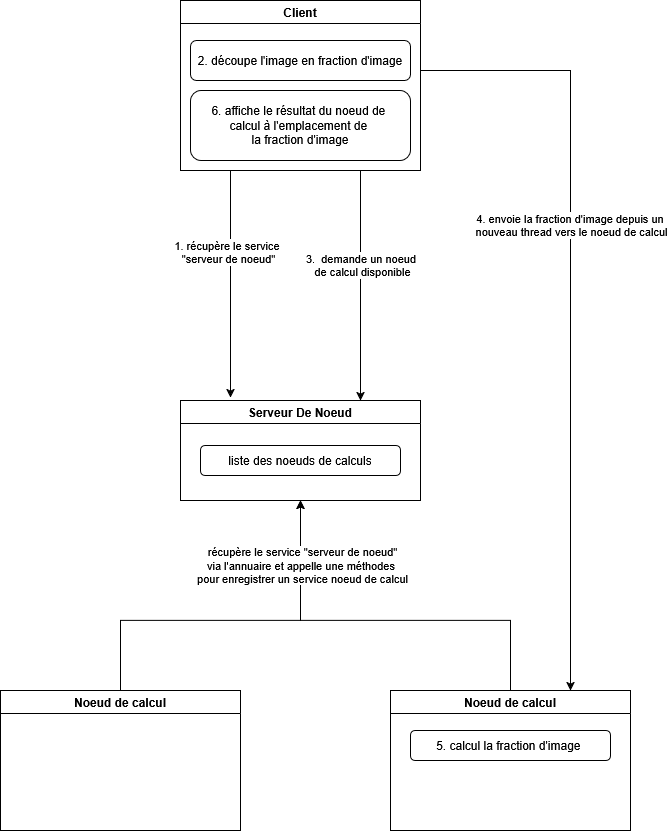

The diagram above was exported from draw.io. Its source (the exported page's mxGraphModel, read from the mxfile embedded in the PNG):
<mxGraphModel dx="1290" dy="755" grid="1" gridSize="10" guides="1" tooltips="1" connect="1" arrows="1" fold="1" page="1" pageScale="1" pageWidth="827" pageHeight="1169" background="#ffffff" math="0" shadow="0">
  <root>
    <mxCell id="0" />
    <mxCell id="1" parent="0" />
    <mxCell id="zuwxcO-FfMJ0io_Iu2Xz-17" edge="1" parent="1" source="zuwxcO-FfMJ0io_Iu2Xz-6" style="edgeStyle=orthogonalEdgeStyle;rounded=0;orthogonalLoop=1;jettySize=auto;html=1;exitX=0.5;exitY=0;exitDx=0;exitDy=0;entryX=0.5;entryY=1;entryDx=0;entryDy=0;" target="zuwxcO-FfMJ0io_Iu2Xz-4">
      <mxGeometry relative="1" as="geometry">
        <Array as="points">
          <mxPoint x="610" y="670" />
          <mxPoint x="400" y="670" />
        </Array>
      </mxGeometry>
    </mxCell>
    <mxCell id="zuwxcO-FfMJ0io_Iu2Xz-7" edge="1" parent="1" style="edgeStyle=orthogonalEdgeStyle;rounded=0;orthogonalLoop=1;jettySize=auto;html=1;">
      <mxGeometry relative="1" as="geometry">
        <mxPoint x="330" y="220" as="sourcePoint" />
        <mxPoint x="330" y="447" as="targetPoint" />
      </mxGeometry>
    </mxCell>
    <mxCell id="zuwxcO-FfMJ0io_Iu2Xz-8" connectable="0" parent="zuwxcO-FfMJ0io_Iu2Xz-7" style="edgeLabel;html=1;align=center;verticalAlign=middle;resizable=0;points=[];" value="&lt;div&gt;1. récupère le service&amp;nbsp;&lt;/div&gt;&lt;div&gt;&quot;serveur de noeud&quot;&lt;/div&gt;" vertex="1">
      <mxGeometry relative="1" x="-0.2897" y="-3" as="geometry">
        <mxPoint as="offset" />
      </mxGeometry>
    </mxCell>
    <mxCell id="zuwxcO-FfMJ0io_Iu2Xz-10" edge="1" parent="1" style="edgeStyle=orthogonalEdgeStyle;rounded=0;orthogonalLoop=1;jettySize=auto;html=1;exitX=0.5;exitY=1;exitDx=0;exitDy=0;entryX=0.5;entryY=0;entryDx=0;entryDy=0;">
      <mxGeometry relative="1" as="geometry">
        <mxPoint x="460" y="220" as="sourcePoint" />
        <mxPoint x="460" y="450" as="targetPoint" />
      </mxGeometry>
    </mxCell>
    <mxCell id="zuwxcO-FfMJ0io_Iu2Xz-13" connectable="0" parent="zuwxcO-FfMJ0io_Iu2Xz-10" style="edgeLabel;html=1;align=center;verticalAlign=middle;resizable=0;points=[];" value="3.&amp;nbsp; demande un noeud&amp;nbsp;&lt;div&gt;de calcul disponible&lt;/div&gt;" vertex="1">
      <mxGeometry relative="1" x="-0.184" y="1" as="geometry">
        <mxPoint as="offset" />
      </mxGeometry>
    </mxCell>
    <mxCell id="zuwxcO-FfMJ0io_Iu2Xz-18" edge="1" parent="1" source="zuwxcO-FfMJ0io_Iu2Xz-1" style="edgeStyle=orthogonalEdgeStyle;rounded=0;orthogonalLoop=1;jettySize=auto;html=1;entryX=0.75;entryY=0;entryDx=0;entryDy=0;" target="zuwxcO-FfMJ0io_Iu2Xz-6">
      <mxGeometry relative="1" as="geometry">
        <Array as="points">
          <mxPoint x="670" y="120" />
        </Array>
      </mxGeometry>
    </mxCell>
    <mxCell id="zuwxcO-FfMJ0io_Iu2Xz-19" connectable="0" parent="zuwxcO-FfMJ0io_Iu2Xz-18" style="edgeLabel;html=1;align=center;verticalAlign=middle;resizable=0;points=[];" value="&lt;div&gt;4. envoie la fraction d'image depuis un&amp;nbsp;&lt;/div&gt;&lt;div&gt;nouveau thread vers le noeud de calcul&lt;/div&gt;" vertex="1">
      <mxGeometry relative="1" x="-0.2294" as="geometry">
        <mxPoint y="7" as="offset" />
      </mxGeometry>
    </mxCell>
    <mxCell id="zuwxcO-FfMJ0io_Iu2Xz-1" parent="1" style="swimlane;whiteSpace=wrap;html=1;" value="Client" vertex="1">
      <mxGeometry height="170" width="240" x="280" y="50" as="geometry" />
    </mxCell>
    <mxCell id="zuwxcO-FfMJ0io_Iu2Xz-12" parent="zuwxcO-FfMJ0io_Iu2Xz-1" style="rounded=1;whiteSpace=wrap;html=1;" value="2. découpe l'image en fraction d'image" vertex="1">
      <mxGeometry height="40" width="220" x="10" y="40" as="geometry" />
    </mxCell>
    <mxCell id="zuwxcO-FfMJ0io_Iu2Xz-21" parent="zuwxcO-FfMJ0io_Iu2Xz-1" style="rounded=1;whiteSpace=wrap;html=1;" value="&lt;div&gt;6. affiche le résultat du noeud de&amp;nbsp;&lt;/div&gt;&lt;div&gt;calcul à l'emplacement de&amp;nbsp;&lt;/div&gt;&lt;div&gt;la fraction d'image&lt;/div&gt;" vertex="1">
      <mxGeometry height="70" width="220" x="10" y="90" as="geometry" />
    </mxCell>
    <mxCell id="zuwxcO-FfMJ0io_Iu2Xz-4" parent="1" style="swimlane;whiteSpace=wrap;html=1;" value="Serveur De Noeud" vertex="1">
      <mxGeometry height="100" width="240" x="280" y="450" as="geometry" />
    </mxCell>
    <mxCell id="zuwxcO-FfMJ0io_Iu2Xz-22" parent="zuwxcO-FfMJ0io_Iu2Xz-4" style="rounded=1;whiteSpace=wrap;html=1;" value="liste des noeuds de calculs" vertex="1">
      <mxGeometry height="30" width="200" x="20" y="45" as="geometry" />
    </mxCell>
    <mxCell id="zuwxcO-FfMJ0io_Iu2Xz-14" edge="1" parent="1" source="zuwxcO-FfMJ0io_Iu2Xz-5" style="edgeStyle=orthogonalEdgeStyle;rounded=0;orthogonalLoop=1;jettySize=auto;html=1;exitX=0.5;exitY=0;exitDx=0;exitDy=0;entryX=0.5;entryY=1;entryDx=0;entryDy=0;" target="zuwxcO-FfMJ0io_Iu2Xz-4">
      <mxGeometry relative="1" as="geometry">
        <Array as="points">
          <mxPoint x="220" y="670" />
          <mxPoint x="400" y="670" />
        </Array>
      </mxGeometry>
    </mxCell>
    <mxCell id="zuwxcO-FfMJ0io_Iu2Xz-16" connectable="0" parent="zuwxcO-FfMJ0io_Iu2Xz-14" style="edgeLabel;html=1;align=center;verticalAlign=middle;resizable=0;points=[];" value="&lt;div&gt;récupère le service &quot;serveur de noeud&quot;&lt;/div&gt;&lt;div&gt;via l'annuaire&amp;nbsp;et appelle une méthodes&amp;nbsp;&lt;/div&gt;&lt;div&gt;pour enregistrer un service noeud de calcul&lt;/div&gt;" vertex="1">
      <mxGeometry relative="1" x="-0.6222" as="geometry">
        <mxPoint x="181" y="-56" as="offset" />
      </mxGeometry>
    </mxCell>
    <mxCell id="zuwxcO-FfMJ0io_Iu2Xz-5" parent="1" style="swimlane;whiteSpace=wrap;html=1;" value="Noeud de calcul" vertex="1">
      <mxGeometry height="140" width="240" x="100" y="740" as="geometry" />
    </mxCell>
    <mxCell id="zuwxcO-FfMJ0io_Iu2Xz-6" parent="1" style="swimlane;whiteSpace=wrap;html=1;startSize=23;" value="Noeud de calcul" vertex="1">
      <mxGeometry height="140" width="240" x="490" y="740" as="geometry" />
    </mxCell>
    <mxCell id="zuwxcO-FfMJ0io_Iu2Xz-20" parent="zuwxcO-FfMJ0io_Iu2Xz-6" style="rounded=1;whiteSpace=wrap;html=1;" value="5. calcul la fraction d'image&amp;nbsp;" vertex="1">
      <mxGeometry height="30" width="200" x="20" y="40" as="geometry" />
    </mxCell>
  </root>
</mxGraphModel>